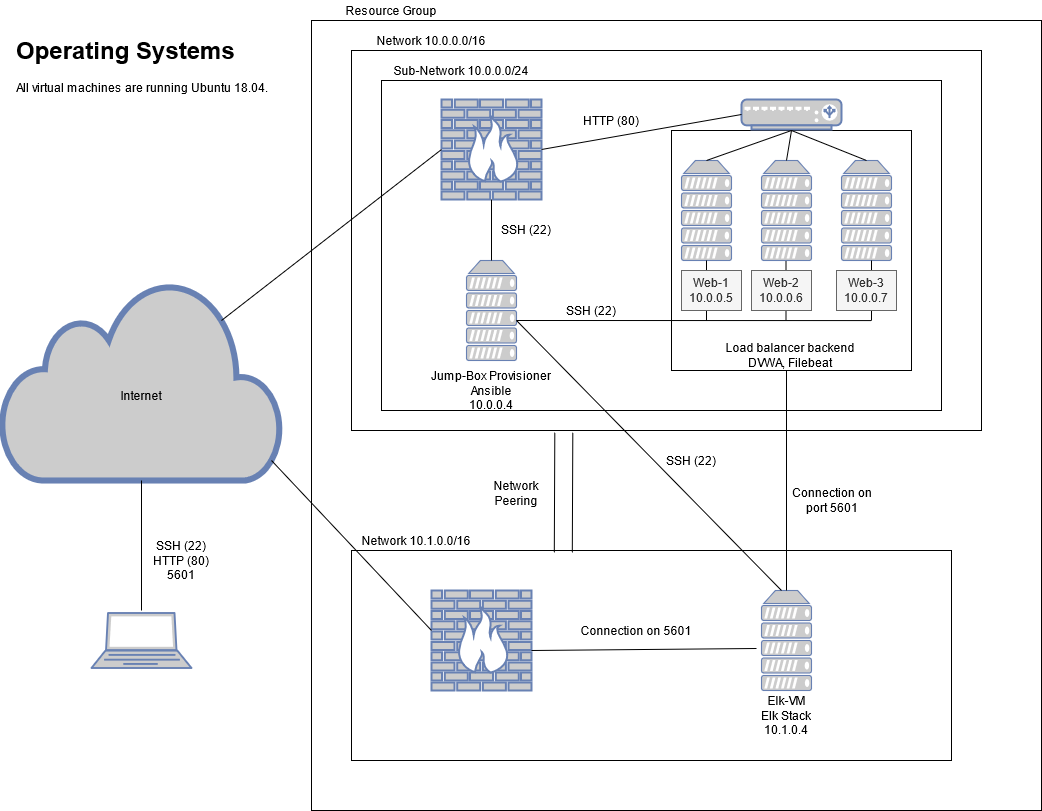

The diagram above was exported from draw.io. Its source (the exported page's mxGraphModel, read from the mxfile embedded in the PNG):
<mxGraphModel dx="1662" dy="749" grid="1" gridSize="10" guides="1" tooltips="1" connect="1" arrows="1" fold="1" page="1" pageScale="1" pageWidth="1100" pageHeight="850" background="#ffffff" math="0" shadow="0">
  <root>
    <mxCell id="0" />
    <mxCell id="1" parent="0" />
    <mxCell id="RgN5dSKecqr-qVq8e7Dc-1" value="" style="rounded=0;whiteSpace=wrap;html=1;" vertex="1" parent="1">
      <mxGeometry x="330" y="40" width="730" height="790" as="geometry" />
    </mxCell>
    <mxCell id="RgN5dSKecqr-qVq8e7Dc-2" value="" style="rounded=0;whiteSpace=wrap;html=1;" vertex="1" parent="1">
      <mxGeometry x="370" y="70" width="630" height="380" as="geometry" />
    </mxCell>
    <mxCell id="RgN5dSKecqr-qVq8e7Dc-3" value="" style="rounded=0;whiteSpace=wrap;html=1;" vertex="1" parent="1">
      <mxGeometry x="400" y="100" width="560" height="330" as="geometry" />
    </mxCell>
    <mxCell id="RgN5dSKecqr-qVq8e7Dc-4" value="" style="whiteSpace=wrap;html=1;aspect=fixed;" vertex="1" parent="1">
      <mxGeometry x="690" y="150" width="240" height="240" as="geometry" />
    </mxCell>
    <mxCell id="RgN5dSKecqr-qVq8e7Dc-5" value="Resource Group" style="text;html=1;strokeColor=none;fillColor=none;align=center;verticalAlign=middle;whiteSpace=wrap;rounded=0;" vertex="1" parent="1">
      <mxGeometry x="330" y="20" width="160" height="20" as="geometry" />
    </mxCell>
    <mxCell id="RgN5dSKecqr-qVq8e7Dc-6" value="Network 10.0.0.0/16" style="text;html=1;strokeColor=none;fillColor=none;align=center;verticalAlign=middle;whiteSpace=wrap;rounded=0;" vertex="1" parent="1">
      <mxGeometry x="370" y="50" width="160" height="20" as="geometry" />
    </mxCell>
    <mxCell id="RgN5dSKecqr-qVq8e7Dc-7" value="Sub-Network 10.0.0.0/24" style="text;html=1;strokeColor=none;fillColor=none;align=center;verticalAlign=middle;whiteSpace=wrap;rounded=0;" vertex="1" parent="1">
      <mxGeometry x="400" y="80" width="160" height="20" as="geometry" />
    </mxCell>
    <mxCell id="RgN5dSKecqr-qVq8e7Dc-8" value="" style="fontColor=#0066CC;verticalAlign=top;verticalLabelPosition=bottom;labelPosition=center;align=center;html=1;outlineConnect=0;fillColor=#CCCCCC;strokeColor=#6881B3;gradientColor=none;gradientDirection=north;strokeWidth=2;shape=mxgraph.networks.firewall;" vertex="1" parent="1">
      <mxGeometry x="460" y="119" width="100" height="100" as="geometry" />
    </mxCell>
    <mxCell id="RgN5dSKecqr-qVq8e7Dc-9" value="" style="fontColor=#0066CC;verticalAlign=top;verticalLabelPosition=bottom;labelPosition=center;align=center;html=1;outlineConnect=0;fillColor=#CCCCCC;strokeColor=#6881B3;gradientColor=none;gradientDirection=north;strokeWidth=2;shape=mxgraph.networks.load_balancer;" vertex="1" parent="1">
      <mxGeometry x="760" y="119" width="100" height="30" as="geometry" />
    </mxCell>
    <mxCell id="RgN5dSKecqr-qVq8e7Dc-13" value="" style="fontColor=#0066CC;verticalAlign=top;verticalLabelPosition=bottom;labelPosition=center;align=center;html=1;outlineConnect=0;fillColor=#CCCCCC;strokeColor=#6881B3;gradientColor=none;gradientDirection=north;strokeWidth=2;shape=mxgraph.networks.server;" vertex="1" parent="1">
      <mxGeometry x="485" y="280" width="50" height="100" as="geometry" />
    </mxCell>
    <mxCell id="RgN5dSKecqr-qVq8e7Dc-14" value="" style="fontColor=#0066CC;verticalAlign=top;verticalLabelPosition=bottom;labelPosition=center;align=center;html=1;outlineConnect=0;fillColor=#CCCCCC;strokeColor=#6881B3;gradientColor=none;gradientDirection=north;strokeWidth=2;shape=mxgraph.networks.server;" vertex="1" parent="1">
      <mxGeometry x="780" y="180" width="50" height="100" as="geometry" />
    </mxCell>
    <mxCell id="RgN5dSKecqr-qVq8e7Dc-15" value="" style="fontColor=#0066CC;verticalAlign=top;verticalLabelPosition=bottom;labelPosition=center;align=center;html=1;outlineConnect=0;fillColor=#CCCCCC;strokeColor=#6881B3;gradientColor=none;gradientDirection=north;strokeWidth=2;shape=mxgraph.networks.server;" vertex="1" parent="1">
      <mxGeometry x="860" y="180" width="50" height="100" as="geometry" />
    </mxCell>
    <mxCell id="RgN5dSKecqr-qVq8e7Dc-17" value="" style="rounded=0;whiteSpace=wrap;html=1;" vertex="1" parent="1">
      <mxGeometry x="370" y="570" width="600" height="210" as="geometry" />
    </mxCell>
    <mxCell id="RgN5dSKecqr-qVq8e7Dc-18" value="" style="fontColor=#0066CC;verticalAlign=top;verticalLabelPosition=bottom;labelPosition=center;align=center;html=1;outlineConnect=0;fillColor=#CCCCCC;strokeColor=#6881B3;gradientColor=none;gradientDirection=north;strokeWidth=2;shape=mxgraph.networks.server;" vertex="1" parent="1">
      <mxGeometry x="700" y="180" width="50" height="100" as="geometry" />
    </mxCell>
    <mxCell id="RgN5dSKecqr-qVq8e7Dc-19" value="" style="shape=link;html=1;entryX=0.337;entryY=1.005;entryDx=0;entryDy=0;entryPerimeter=0;width=18;exitX=0.353;exitY=0.01;exitDx=0;exitDy=0;exitPerimeter=0;" edge="1" parent="1" source="RgN5dSKecqr-qVq8e7Dc-17" target="RgN5dSKecqr-qVq8e7Dc-2">
      <mxGeometry width="100" relative="1" as="geometry">
        <mxPoint x="500" y="380" as="sourcePoint" />
        <mxPoint x="600" y="380" as="targetPoint" />
      </mxGeometry>
    </mxCell>
    <mxCell id="RgN5dSKecqr-qVq8e7Dc-20" value="&lt;div&gt;Network Peering&lt;/div&gt;&lt;div&gt;&lt;br&gt;&lt;/div&gt;" style="text;html=1;strokeColor=none;fillColor=none;align=center;verticalAlign=middle;whiteSpace=wrap;rounded=0;" vertex="1" parent="1">
      <mxGeometry x="500" y="510" width="70" height="20" as="geometry" />
    </mxCell>
    <mxCell id="RgN5dSKecqr-qVq8e7Dc-21" value="" style="endArrow=none;html=1;entryX=0.5;entryY=1;entryDx=0;entryDy=0;entryPerimeter=0;" edge="1" parent="1" target="RgN5dSKecqr-qVq8e7Dc-8">
      <mxGeometry width="50" height="50" relative="1" as="geometry">
        <mxPoint x="510" y="280" as="sourcePoint" />
        <mxPoint x="560" y="230" as="targetPoint" />
      </mxGeometry>
    </mxCell>
    <mxCell id="RgN5dSKecqr-qVq8e7Dc-22" value="" style="endArrow=none;html=1;entryX=0.833;entryY=0.792;entryDx=0;entryDy=0;entryPerimeter=0;" edge="1" parent="1" target="RgN5dSKecqr-qVq8e7Dc-4">
      <mxGeometry width="50" height="50" relative="1" as="geometry">
        <mxPoint x="535" y="340" as="sourcePoint" />
        <mxPoint x="585" y="290" as="targetPoint" />
      </mxGeometry>
    </mxCell>
    <mxCell id="RgN5dSKecqr-qVq8e7Dc-23" value="" style="endArrow=none;html=1;entryX=0.5;entryY=1;entryDx=0;entryDy=0;entryPerimeter=0;" edge="1" parent="1" target="RgN5dSKecqr-qVq8e7Dc-18">
      <mxGeometry width="50" height="50" relative="1" as="geometry">
        <mxPoint x="725" y="340" as="sourcePoint" />
        <mxPoint x="770" y="290" as="targetPoint" />
      </mxGeometry>
    </mxCell>
    <mxCell id="RgN5dSKecqr-qVq8e7Dc-25" value="" style="endArrow=none;html=1;entryX=0.5;entryY=1;entryDx=0;entryDy=0;entryPerimeter=0;" edge="1" parent="1">
      <mxGeometry width="50" height="50" relative="1" as="geometry">
        <mxPoint x="804.5" y="340" as="sourcePoint" />
        <mxPoint x="804.5" y="280" as="targetPoint" />
      </mxGeometry>
    </mxCell>
    <mxCell id="RgN5dSKecqr-qVq8e7Dc-27" value="" style="endArrow=none;html=1;entryX=0.5;entryY=1;entryDx=0;entryDy=0;entryPerimeter=0;" edge="1" parent="1">
      <mxGeometry width="50" height="50" relative="1" as="geometry">
        <mxPoint x="890" y="340" as="sourcePoint" />
        <mxPoint x="890" y="280" as="targetPoint" />
      </mxGeometry>
    </mxCell>
    <mxCell id="RgN5dSKecqr-qVq8e7Dc-28" value="Network 10.1.0.0/16" style="text;html=1;strokeColor=none;fillColor=none;align=center;verticalAlign=middle;whiteSpace=wrap;rounded=0;" vertex="1" parent="1">
      <mxGeometry x="370" y="550" width="130" height="20" as="geometry" />
    </mxCell>
    <mxCell id="RgN5dSKecqr-qVq8e7Dc-29" value="" style="endArrow=none;html=1;exitX=0.5;exitY=0;exitDx=0;exitDy=0;exitPerimeter=0;" edge="1" parent="1" source="RgN5dSKecqr-qVq8e7Dc-18">
      <mxGeometry width="50" height="50" relative="1" as="geometry">
        <mxPoint x="760" y="200" as="sourcePoint" />
        <mxPoint x="810" y="150" as="targetPoint" />
      </mxGeometry>
    </mxCell>
    <mxCell id="RgN5dSKecqr-qVq8e7Dc-30" value="" style="endArrow=none;html=1;exitX=0.5;exitY=0;exitDx=0;exitDy=0;exitPerimeter=0;" edge="1" parent="1" source="RgN5dSKecqr-qVq8e7Dc-14">
      <mxGeometry width="50" height="50" relative="1" as="geometry">
        <mxPoint x="725" y="180" as="sourcePoint" />
        <mxPoint x="810" y="150" as="targetPoint" />
      </mxGeometry>
    </mxCell>
    <mxCell id="RgN5dSKecqr-qVq8e7Dc-31" value="" style="endArrow=none;html=1;exitX=0.5;exitY=0;exitDx=0;exitDy=0;exitPerimeter=0;" edge="1" parent="1" source="RgN5dSKecqr-qVq8e7Dc-15">
      <mxGeometry width="50" height="50" relative="1" as="geometry">
        <mxPoint x="805" y="180" as="sourcePoint" />
        <mxPoint x="810" y="150" as="targetPoint" />
      </mxGeometry>
    </mxCell>
    <mxCell id="RgN5dSKecqr-qVq8e7Dc-32" value="" style="endArrow=none;html=1;entryX=0;entryY=0.5;entryDx=0;entryDy=0;entryPerimeter=0;exitX=1;exitY=0.5;exitDx=0;exitDy=0;exitPerimeter=0;" edge="1" parent="1" source="RgN5dSKecqr-qVq8e7Dc-8" target="RgN5dSKecqr-qVq8e7Dc-9">
      <mxGeometry width="50" height="50" relative="1" as="geometry">
        <mxPoint x="560" y="190" as="sourcePoint" />
        <mxPoint x="610" y="140" as="targetPoint" />
      </mxGeometry>
    </mxCell>
    <mxCell id="RgN5dSKecqr-qVq8e7Dc-33" value="&lt;div&gt;SSH (22)&lt;br&gt;&lt;/div&gt;" style="text;html=1;strokeColor=none;fillColor=none;align=center;verticalAlign=middle;whiteSpace=wrap;rounded=0;" vertex="1" parent="1">
      <mxGeometry x="580" y="320" width="60" height="20" as="geometry" />
    </mxCell>
    <mxCell id="RgN5dSKecqr-qVq8e7Dc-35" value="&lt;div&gt;SSH (22)&lt;/div&gt;" style="text;html=1;strokeColor=none;fillColor=none;align=center;verticalAlign=middle;whiteSpace=wrap;rounded=0;" vertex="1" parent="1">
      <mxGeometry x="510" y="239" width="70" height="20" as="geometry" />
    </mxCell>
    <mxCell id="RgN5dSKecqr-qVq8e7Dc-36" value="&lt;div&gt;HTTP (80)&lt;/div&gt;" style="text;html=1;strokeColor=none;fillColor=none;align=center;verticalAlign=middle;whiteSpace=wrap;rounded=0;" vertex="1" parent="1">
      <mxGeometry x="590" y="130" width="80" height="20" as="geometry" />
    </mxCell>
    <mxCell id="RgN5dSKecqr-qVq8e7Dc-37" value="&lt;div&gt;Jump-Box Provisioner&lt;/div&gt;&lt;div&gt;Ansible&lt;/div&gt;&lt;div&gt;10.0.0.4&lt;br&gt; &lt;/div&gt;" style="text;html=1;strokeColor=none;fillColor=none;align=center;verticalAlign=middle;whiteSpace=wrap;rounded=0;" vertex="1" parent="1">
      <mxGeometry x="410" y="390" width="200" height="40" as="geometry" />
    </mxCell>
    <mxCell id="RgN5dSKecqr-qVq8e7Dc-38" value="&lt;div&gt;Load balancer backend&lt;/div&gt;&lt;div&gt;DVWA, Filebeat&lt;/div&gt;" style="text;html=1;strokeColor=none;fillColor=none;align=center;verticalAlign=middle;whiteSpace=wrap;rounded=0;" vertex="1" parent="1">
      <mxGeometry x="699" y="350" width="220" height="50" as="geometry" />
    </mxCell>
    <mxCell id="RgN5dSKecqr-qVq8e7Dc-41" value="&lt;div&gt;Web-1 &lt;br&gt;&lt;/div&gt;&lt;div class=&quot;&quot;&gt;10.0.0.5&lt;br&gt;&lt;/div&gt;" style="text;html=1;strokeColor=#666666;fillColor=#f5f5f5;align=center;verticalAlign=middle;whiteSpace=wrap;rounded=0;fontColor=#333333;" vertex="1" parent="1">
      <mxGeometry x="700" y="290" width="60" height="40" as="geometry" />
    </mxCell>
    <mxCell id="RgN5dSKecqr-qVq8e7Dc-42" value="&lt;div&gt;Web-2&lt;br&gt;&lt;/div&gt;&lt;div class=&quot;&quot;&gt;10.0.0.6&lt;br&gt;&lt;/div&gt;" style="text;html=1;strokeColor=#666666;fillColor=#f5f5f5;align=center;verticalAlign=middle;whiteSpace=wrap;rounded=0;fontColor=#333333;" vertex="1" parent="1">
      <mxGeometry x="770" y="290" width="60" height="40" as="geometry" />
    </mxCell>
    <mxCell id="RgN5dSKecqr-qVq8e7Dc-43" value="&lt;div&gt;Web-3 &lt;br&gt;&lt;/div&gt;&lt;div class=&quot;&quot;&gt;10.0.0.7&lt;br&gt;&lt;/div&gt;" style="text;html=1;strokeColor=#666666;fillColor=#f5f5f5;align=center;verticalAlign=middle;whiteSpace=wrap;rounded=0;fontColor=#333333;" vertex="1" parent="1">
      <mxGeometry x="855" y="290" width="60" height="40" as="geometry" />
    </mxCell>
    <mxCell id="RgN5dSKecqr-qVq8e7Dc-44" value="" style="fontColor=#0066CC;verticalAlign=top;verticalLabelPosition=bottom;labelPosition=center;align=center;html=1;outlineConnect=0;fillColor=#CCCCCC;strokeColor=#6881B3;gradientColor=none;gradientDirection=north;strokeWidth=2;shape=mxgraph.networks.firewall;" vertex="1" parent="1">
      <mxGeometry x="450" y="610" width="100" height="100" as="geometry" />
    </mxCell>
    <mxCell id="RgN5dSKecqr-qVq8e7Dc-45" value="" style="fontColor=#0066CC;verticalAlign=top;verticalLabelPosition=bottom;labelPosition=center;align=center;html=1;outlineConnect=0;fillColor=#CCCCCC;strokeColor=#6881B3;gradientColor=none;gradientDirection=north;strokeWidth=2;shape=mxgraph.networks.server;" vertex="1" parent="1">
      <mxGeometry x="780" y="610" width="50" height="100" as="geometry" />
    </mxCell>
    <mxCell id="RgN5dSKecqr-qVq8e7Dc-46" value="" style="endArrow=none;html=1;entryX=-0.1;entryY=0.58;entryDx=0;entryDy=0;entryPerimeter=0;" edge="1" parent="1" target="RgN5dSKecqr-qVq8e7Dc-45">
      <mxGeometry width="50" height="50" relative="1" as="geometry">
        <mxPoint x="550" y="670" as="sourcePoint" />
        <mxPoint x="600" y="620" as="targetPoint" />
      </mxGeometry>
    </mxCell>
    <mxCell id="RgN5dSKecqr-qVq8e7Dc-47" value="Connection on 5601" style="text;html=1;strokeColor=none;fillColor=none;align=center;verticalAlign=middle;whiteSpace=wrap;rounded=0;" vertex="1" parent="1">
      <mxGeometry x="580" y="640" width="150" height="20" as="geometry" />
    </mxCell>
    <mxCell id="RgN5dSKecqr-qVq8e7Dc-50" value="" style="endArrow=none;html=1;exitX=0.5;exitY=0;exitDx=0;exitDy=0;exitPerimeter=0;" edge="1" parent="1" source="RgN5dSKecqr-qVq8e7Dc-45">
      <mxGeometry width="50" height="50" relative="1" as="geometry">
        <mxPoint x="760" y="440" as="sourcePoint" />
        <mxPoint x="805" y="390" as="targetPoint" />
      </mxGeometry>
    </mxCell>
    <mxCell id="RgN5dSKecqr-qVq8e7Dc-53" value="Connection on port 5601" style="text;html=1;strokeColor=none;fillColor=none;align=center;verticalAlign=middle;whiteSpace=wrap;rounded=0;" vertex="1" parent="1">
      <mxGeometry x="801" y="490" width="100" height="60" as="geometry" />
    </mxCell>
    <mxCell id="RgN5dSKecqr-qVq8e7Dc-54" value="&lt;div&gt;Elk-VM&lt;/div&gt;&lt;div&gt;Elk Stack&lt;/div&gt;&lt;div&gt;10.1.0.4&lt;br&gt;&lt;/div&gt;" style="text;html=1;strokeColor=none;fillColor=none;align=center;verticalAlign=middle;whiteSpace=wrap;rounded=0;" vertex="1" parent="1">
      <mxGeometry x="720" y="710" width="170" height="50" as="geometry" />
    </mxCell>
    <mxCell id="RgN5dSKecqr-qVq8e7Dc-55" value="" style="html=1;outlineConnect=0;fillColor=#CCCCCC;strokeColor=#6881B3;gradientColor=none;gradientDirection=north;strokeWidth=2;shape=mxgraph.networks.cloud;fontColor=#ffffff;" vertex="1" parent="1">
      <mxGeometry x="20" y="300" width="280" height="200" as="geometry" />
    </mxCell>
    <mxCell id="RgN5dSKecqr-qVq8e7Dc-56" value="" style="fontColor=#0066CC;verticalAlign=top;verticalLabelPosition=bottom;labelPosition=center;align=center;html=1;outlineConnect=0;fillColor=#CCCCCC;strokeColor=#6881B3;gradientColor=none;gradientDirection=north;strokeWidth=2;shape=mxgraph.networks.laptop;" vertex="1" parent="1">
      <mxGeometry x="110" y="632.5" width="100" height="55" as="geometry" />
    </mxCell>
    <mxCell id="RgN5dSKecqr-qVq8e7Dc-57" value="" style="endArrow=none;html=1;entryX=0.5;entryY=1;entryDx=0;entryDy=0;entryPerimeter=0;" edge="1" parent="1" target="RgN5dSKecqr-qVq8e7Dc-55">
      <mxGeometry width="50" height="50" relative="1" as="geometry">
        <mxPoint x="160" y="630" as="sourcePoint" />
        <mxPoint x="210" y="580" as="targetPoint" />
      </mxGeometry>
    </mxCell>
    <mxCell id="RgN5dSKecqr-qVq8e7Dc-58" value="&lt;div&gt;SSH (22)&lt;/div&gt;&lt;div&gt;HTTP (80)&lt;/div&gt;&lt;div&gt;5601&lt;br&gt;&lt;/div&gt;" style="text;html=1;strokeColor=none;fillColor=none;align=center;verticalAlign=middle;whiteSpace=wrap;rounded=0;" vertex="1" parent="1">
      <mxGeometry x="170" y="540" width="60" height="80" as="geometry" />
    </mxCell>
    <mxCell id="RgN5dSKecqr-qVq8e7Dc-59" value="" style="endArrow=none;html=1;entryX=0;entryY=0.5;entryDx=0;entryDy=0;entryPerimeter=0;" edge="1" parent="1" target="RgN5dSKecqr-qVq8e7Dc-8">
      <mxGeometry width="50" height="50" relative="1" as="geometry">
        <mxPoint x="240" y="340" as="sourcePoint" />
        <mxPoint x="290" y="290" as="targetPoint" />
      </mxGeometry>
    </mxCell>
    <mxCell id="RgN5dSKecqr-qVq8e7Dc-60" value="" style="endArrow=none;html=1;entryX=0;entryY=0.4;entryDx=0;entryDy=0;entryPerimeter=0;" edge="1" parent="1" target="RgN5dSKecqr-qVq8e7Dc-44">
      <mxGeometry width="50" height="50" relative="1" as="geometry">
        <mxPoint x="290" y="480" as="sourcePoint" />
        <mxPoint x="340" y="430" as="targetPoint" />
      </mxGeometry>
    </mxCell>
    <mxCell id="RgN5dSKecqr-qVq8e7Dc-61" value="Internet" style="text;html=1;strokeColor=none;fillColor=none;align=center;verticalAlign=middle;whiteSpace=wrap;rounded=0;" vertex="1" parent="1">
      <mxGeometry x="105" y="390" width="110" height="50" as="geometry" />
    </mxCell>
    <mxCell id="RgN5dSKecqr-qVq8e7Dc-62" value="&lt;h1&gt;Operating Systems&lt;br&gt;&lt;/h1&gt;&lt;p&gt;All virtual machines are running Ubuntu 18.04.&lt;br&gt;&lt;/p&gt;" style="text;html=1;strokeColor=none;fillColor=none;spacing=5;spacingTop=-20;whiteSpace=wrap;overflow=hidden;rounded=0;" vertex="1" parent="1">
      <mxGeometry x="30" y="50" width="260" height="200" as="geometry" />
    </mxCell>
    <mxCell id="RgN5dSKecqr-qVq8e7Dc-63" value="" style="endArrow=none;html=1;" edge="1" parent="1">
      <mxGeometry width="50" height="50" relative="1" as="geometry">
        <mxPoint x="535" y="340" as="sourcePoint" />
        <mxPoint x="800" y="610" as="targetPoint" />
      </mxGeometry>
    </mxCell>
    <mxCell id="RgN5dSKecqr-qVq8e7Dc-71" value="SSH (22)" style="text;html=1;strokeColor=none;fillColor=none;align=center;verticalAlign=middle;whiteSpace=wrap;rounded=0;" vertex="1" parent="1">
      <mxGeometry x="670" y="470" width="80" height="20" as="geometry" />
    </mxCell>
  </root>
</mxGraphModel>